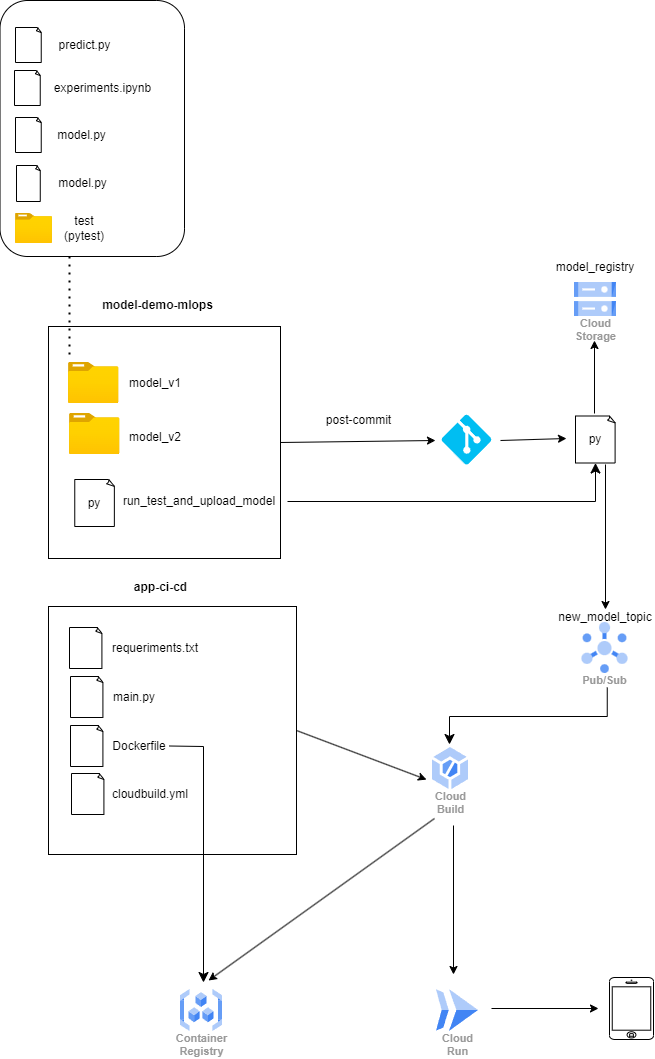

The diagram above was exported from draw.io. Its source (the exported page's mxGraphModel, read from the mxfile embedded in the PNG):
<mxGraphModel dx="2154" dy="2170" grid="0" gridSize="10" guides="1" tooltips="1" connect="1" arrows="1" fold="1" page="0" pageScale="1" pageWidth="827" pageHeight="1169" math="0" shadow="0">
  <root>
    <mxCell id="0" />
    <mxCell id="1" parent="0" />
    <mxCell id="8GqyX5aOacgiC0BV7zj6-5" value="" style="whiteSpace=wrap;html=1;aspect=fixed;" parent="1" vertex="1">
      <mxGeometry x="-1151" y="-891" width="232" height="232" as="geometry" />
    </mxCell>
    <mxCell id="8GqyX5aOacgiC0BV7zj6-12" value="" style="image;aspect=fixed;html=1;points=[];align=center;fontSize=12;image=img/lib/azure2/general/Folder_Blank.svg;" parent="1" vertex="1">
      <mxGeometry x="-1131" y="-855" width="50.52" height="41" as="geometry" />
    </mxCell>
    <mxCell id="8GqyX5aOacgiC0BV7zj6-13" value="model_v1" style="text;html=1;strokeColor=none;fillColor=none;align=center;verticalAlign=middle;whiteSpace=wrap;rounded=0;" parent="1" vertex="1">
      <mxGeometry x="-1074" y="-849.5" width="60" height="30" as="geometry" />
    </mxCell>
    <mxCell id="8GqyX5aOacgiC0BV7zj6-14" value="" style="image;aspect=fixed;html=1;points=[];align=center;fontSize=12;image=img/lib/azure2/general/Folder_Blank.svg;" parent="1" vertex="1">
      <mxGeometry x="-1130" y="-804" width="50.52" height="41" as="geometry" />
    </mxCell>
    <mxCell id="8GqyX5aOacgiC0BV7zj6-15" value="run_test_and_upload_model" style="text;html=1;strokeColor=none;fillColor=none;align=center;verticalAlign=middle;whiteSpace=wrap;rounded=0;" parent="1" vertex="1">
      <mxGeometry x="-1030" y="-731" width="60" height="30" as="geometry" />
    </mxCell>
    <mxCell id="8GqyX5aOacgiC0BV7zj6-20" value="py" style="whiteSpace=wrap;html=1;shape=mxgraph.basic.document" parent="1" vertex="1">
      <mxGeometry x="-1124.74" y="-738" width="40" height="47" as="geometry" />
    </mxCell>
    <mxCell id="8GqyX5aOacgiC0BV7zj6-21" value="model_v2" style="text;html=1;strokeColor=none;fillColor=none;align=center;verticalAlign=middle;whiteSpace=wrap;rounded=0;" parent="1" vertex="1">
      <mxGeometry x="-1074" y="-795" width="60" height="30" as="geometry" />
    </mxCell>
    <mxCell id="8GqyX5aOacgiC0BV7zj6-22" value="&lt;b&gt;model-demo-mlops&lt;/b&gt;" style="text;html=1;strokeColor=none;fillColor=none;align=center;verticalAlign=middle;whiteSpace=wrap;rounded=0;" parent="1" vertex="1">
      <mxGeometry x="-1137.3700000000001" y="-927" width="190.74" height="30" as="geometry" />
    </mxCell>
    <mxCell id="8GqyX5aOacgiC0BV7zj6-23" value="" style="verticalLabelPosition=bottom;html=1;verticalAlign=top;align=center;strokeColor=none;fillColor=#00BEF2;shape=mxgraph.azure.git_repository;" parent="1" vertex="1">
      <mxGeometry x="-758" y="-803" width="50" height="50" as="geometry" />
    </mxCell>
    <mxCell id="8GqyX5aOacgiC0BV7zj6-24" value="" style="endArrow=classic;html=1;rounded=0;exitX=1;exitY=0.5;exitDx=0;exitDy=0;" parent="1" source="8GqyX5aOacgiC0BV7zj6-5" edge="1">
      <mxGeometry width="50" height="50" relative="1" as="geometry">
        <mxPoint x="-902" y="-657" as="sourcePoint" />
        <mxPoint x="-764" y="-777" as="targetPoint" />
      </mxGeometry>
    </mxCell>
    <mxCell id="8GqyX5aOacgiC0BV7zj6-26" value="post-commit" style="text;html=1;strokeColor=none;fillColor=none;align=center;verticalAlign=middle;whiteSpace=wrap;rounded=0;" parent="1" vertex="1">
      <mxGeometry x="-881" y="-812" width="81" height="30" as="geometry" />
    </mxCell>
    <mxCell id="8GqyX5aOacgiC0BV7zj6-27" value="py" style="whiteSpace=wrap;html=1;shape=mxgraph.basic.document" parent="1" vertex="1">
      <mxGeometry x="-624" y="-801.5" width="40" height="47" as="geometry" />
    </mxCell>
    <mxCell id="8GqyX5aOacgiC0BV7zj6-28" value="" style="endArrow=classic;html=1;rounded=0;exitX=1;exitY=0.5;exitDx=0;exitDy=0;" parent="1" edge="1">
      <mxGeometry width="50" height="50" relative="1" as="geometry">
        <mxPoint x="-699" y="-777" as="sourcePoint" />
        <mxPoint x="-633" y="-779" as="targetPoint" />
      </mxGeometry>
    </mxCell>
    <mxCell id="8GqyX5aOacgiC0BV7zj6-30" value="" style="edgeStyle=segmentEdgeStyle;endArrow=classic;html=1;curved=0;rounded=0;endSize=8;startSize=8;entryX=0.5;entryY=1;entryDx=0;entryDy=0;entryPerimeter=0;" parent="1" target="8GqyX5aOacgiC0BV7zj6-27" edge="1">
      <mxGeometry width="50" height="50" relative="1" as="geometry">
        <mxPoint x="-912" y="-716" as="sourcePoint" />
        <mxPoint x="-603" y="-733" as="targetPoint" />
      </mxGeometry>
    </mxCell>
    <mxCell id="8GqyX5aOacgiC0BV7zj6-33" value="" style="endArrow=classic;html=1;rounded=0;" parent="1" edge="1">
      <mxGeometry width="50" height="50" relative="1" as="geometry">
        <mxPoint x="-605" y="-804" as="sourcePoint" />
        <mxPoint x="-605" y="-877" as="targetPoint" />
      </mxGeometry>
    </mxCell>
    <mxCell id="8GqyX5aOacgiC0BV7zj6-34" value="model_registry" style="text;html=1;strokeColor=none;fillColor=none;align=center;verticalAlign=middle;whiteSpace=wrap;rounded=0;" parent="1" vertex="1">
      <mxGeometry x="-634" y="-965" width="60" height="30" as="geometry" />
    </mxCell>
    <mxCell id="8GqyX5aOacgiC0BV7zj6-35" value="" style="endArrow=classic;html=1;rounded=0;" parent="1" edge="1">
      <mxGeometry width="50" height="50" relative="1" as="geometry">
        <mxPoint x="-594" y="-753" as="sourcePoint" />
        <mxPoint x="-594" y="-608" as="targetPoint" />
      </mxGeometry>
    </mxCell>
    <mxCell id="8GqyX5aOacgiC0BV7zj6-38" value="new_model_topic" style="text;html=1;strokeColor=none;fillColor=none;align=center;verticalAlign=middle;whiteSpace=wrap;rounded=0;" parent="1" vertex="1">
      <mxGeometry x="-624.5" y="-615" width="60" height="30" as="geometry" />
    </mxCell>
    <mxCell id="8GqyX5aOacgiC0BV7zj6-40" value="" style="whiteSpace=wrap;html=1;aspect=fixed;" parent="1" vertex="1">
      <mxGeometry x="-1151" y="-611" width="248" height="248" as="geometry" />
    </mxCell>
    <mxCell id="8GqyX5aOacgiC0BV7zj6-41" value="" style="endArrow=classic;html=1;rounded=0;entryX=0;entryY=0.5;entryDx=0;entryDy=0;exitX=1;exitY=0.5;exitDx=0;exitDy=0;" parent="1" source="8GqyX5aOacgiC0BV7zj6-40" edge="1">
      <mxGeometry width="50" height="50" relative="1" as="geometry">
        <mxPoint x="-991" y="-523" as="sourcePoint" />
        <mxPoint x="-773" y="-437.9100000000001" as="targetPoint" />
      </mxGeometry>
    </mxCell>
    <mxCell id="8GqyX5aOacgiC0BV7zj6-45" value="" style="edgeStyle=elbowEdgeStyle;elbow=vertical;endArrow=classic;html=1;curved=0;rounded=0;endSize=8;startSize=8;exitX=0.5;exitY=1;exitDx=0;exitDy=0;" parent="1" edge="1">
      <mxGeometry width="50" height="50" relative="1" as="geometry">
        <mxPoint x="-592.25" y="-530" as="sourcePoint" />
        <mxPoint x="-750" y="-473" as="targetPoint" />
      </mxGeometry>
    </mxCell>
    <mxCell id="8GqyX5aOacgiC0BV7zj6-46" value="&lt;b&gt;app-ci-cd&lt;/b&gt;" style="text;html=1;strokeColor=none;fillColor=none;align=center;verticalAlign=middle;whiteSpace=wrap;rounded=0;" parent="1" vertex="1">
      <mxGeometry x="-1134.0000000000002" y="-645" width="190.74" height="30" as="geometry" />
    </mxCell>
    <mxCell id="8GqyX5aOacgiC0BV7zj6-47" value="" style="whiteSpace=wrap;html=1;shape=mxgraph.basic.document" parent="1" vertex="1">
      <mxGeometry x="-1130" y="-590" width="32.74" height="41" as="geometry" />
    </mxCell>
    <mxCell id="8GqyX5aOacgiC0BV7zj6-48" value="requeriments.txt" style="text;html=1;strokeColor=none;fillColor=none;align=center;verticalAlign=middle;whiteSpace=wrap;rounded=0;" parent="1" vertex="1">
      <mxGeometry x="-1074" y="-584.5" width="60" height="30" as="geometry" />
    </mxCell>
    <mxCell id="8GqyX5aOacgiC0BV7zj6-49" value="" style="whiteSpace=wrap;html=1;shape=mxgraph.basic.document" parent="1" vertex="1">
      <mxGeometry x="-1129" y="-541" width="32.74" height="41" as="geometry" />
    </mxCell>
    <mxCell id="8GqyX5aOacgiC0BV7zj6-50" value="main.py" style="text;html=1;strokeColor=none;fillColor=none;align=center;verticalAlign=middle;whiteSpace=wrap;rounded=0;" parent="1" vertex="1">
      <mxGeometry x="-1095" y="-535.5" width="60" height="30" as="geometry" />
    </mxCell>
    <mxCell id="8GqyX5aOacgiC0BV7zj6-51" value="" style="whiteSpace=wrap;html=1;shape=mxgraph.basic.document" parent="1" vertex="1">
      <mxGeometry x="-1129" y="-492" width="32.74" height="41" as="geometry" />
    </mxCell>
    <mxCell id="8GqyX5aOacgiC0BV7zj6-52" value="Dockerfile" style="text;html=1;strokeColor=none;fillColor=none;align=center;verticalAlign=middle;whiteSpace=wrap;rounded=0;" parent="1" vertex="1">
      <mxGeometry x="-1090" y="-486.5" width="60" height="30" as="geometry" />
    </mxCell>
    <mxCell id="8GqyX5aOacgiC0BV7zj6-53" value="" style="whiteSpace=wrap;html=1;shape=mxgraph.basic.document" parent="1" vertex="1">
      <mxGeometry x="-1128" y="-444" width="32.74" height="41" as="geometry" />
    </mxCell>
    <mxCell id="8GqyX5aOacgiC0BV7zj6-54" value="cloudbuild.yml" style="text;html=1;strokeColor=none;fillColor=none;align=center;verticalAlign=middle;whiteSpace=wrap;rounded=0;" parent="1" vertex="1">
      <mxGeometry x="-1079" y="-438.5" width="60" height="30" as="geometry" />
    </mxCell>
    <mxCell id="8GqyX5aOacgiC0BV7zj6-55" value="" style="endArrow=classic;html=1;rounded=0;" parent="1" edge="1">
      <mxGeometry width="50" height="50" relative="1" as="geometry">
        <mxPoint x="-765" y="-399" as="sourcePoint" />
        <mxPoint x="-991" y="-237" as="targetPoint" />
      </mxGeometry>
    </mxCell>
    <mxCell id="8GqyX5aOacgiC0BV7zj6-59" value="" style="edgeStyle=elbowEdgeStyle;elbow=vertical;endArrow=classic;html=1;curved=0;rounded=0;endSize=8;startSize=8;exitX=1;exitY=0.5;exitDx=0;exitDy=0;" parent="1" source="8GqyX5aOacgiC0BV7zj6-52" edge="1">
      <mxGeometry width="50" height="50" relative="1" as="geometry">
        <mxPoint x="-1046" y="-272" as="sourcePoint" />
        <mxPoint x="-996" y="-235" as="targetPoint" />
        <Array as="points">
          <mxPoint x="-923" y="-471" />
        </Array>
      </mxGeometry>
    </mxCell>
    <mxCell id="8GqyX5aOacgiC0BV7zj6-60" value="" style="endArrow=classic;html=1;rounded=0;" parent="1" edge="1">
      <mxGeometry width="50" height="50" relative="1" as="geometry">
        <mxPoint x="-746" y="-392" as="sourcePoint" />
        <mxPoint x="-746" y="-243" as="targetPoint" />
      </mxGeometry>
    </mxCell>
    <mxCell id="8GqyX5aOacgiC0BV7zj6-61" value="Cloud&#10;Run" style="sketch=0;html=1;verticalAlign=top;labelPosition=center;verticalLabelPosition=bottom;align=center;spacingTop=-6;fontSize=11;fontStyle=1;fontColor=#999999;shape=image;aspect=fixed;imageAspect=0;image=data:image/svg+xml,(base64 omitted: 656 chars);" parent="1" vertex="1">
      <mxGeometry x="-763" y="-228" width="42" height="42" as="geometry" />
    </mxCell>
    <mxCell id="8GqyX5aOacgiC0BV7zj6-62" value="Pub/Sub" style="sketch=0;html=1;verticalAlign=top;labelPosition=center;verticalLabelPosition=bottom;align=center;spacingTop=-6;fontSize=11;fontStyle=1;fontColor=#999999;shape=image;aspect=fixed;imageAspect=0;image=data:image/svg+xml,(base64 omitted: 1912 chars);" parent="1" vertex="1">
      <mxGeometry x="-617.57" y="-595" width="46.14" height="51" as="geometry" />
    </mxCell>
    <mxCell id="8GqyX5aOacgiC0BV7zj6-63" value="Container&#10;Registry" style="sketch=0;html=1;verticalAlign=top;labelPosition=center;verticalLabelPosition=bottom;align=center;spacingTop=-6;fontSize=11;fontStyle=1;fontColor=#999999;shape=image;aspect=fixed;imageAspect=0;image=data:image/svg+xml,(base64 omitted: 1564 chars);" parent="1" vertex="1">
      <mxGeometry x="-1019" y="-228" width="42" height="42" as="geometry" />
    </mxCell>
    <mxCell id="8GqyX5aOacgiC0BV7zj6-64" value="Cloud&#10;Build" style="sketch=0;html=1;verticalAlign=top;labelPosition=center;verticalLabelPosition=bottom;align=center;spacingTop=-6;fontSize=11;fontStyle=1;fontColor=#999999;shape=image;aspect=fixed;imageAspect=0;image=data:image/svg+xml,(base64 omitted: 928 chars);" parent="1" vertex="1">
      <mxGeometry x="-767" y="-470" width="36" height="42" as="geometry" />
    </mxCell>
    <mxCell id="8GqyX5aOacgiC0BV7zj6-65" value="Cloud&#10;Storage" style="sketch=0;html=1;verticalAlign=top;labelPosition=center;verticalLabelPosition=bottom;align=center;spacingTop=-6;fontSize=11;fontStyle=1;fontColor=#999999;shape=image;aspect=fixed;imageAspect=0;image=data:image/svg+xml,(base64 omitted: 1124 chars);" parent="1" vertex="1">
      <mxGeometry x="-625" y="-935" width="42" height="34" as="geometry" />
    </mxCell>
    <mxCell id="gXcbM5xbiih3G-u_hhi--1" value="" style="endArrow=none;dashed=1;html=1;dashPattern=1 3;strokeWidth=2;rounded=0;" edge="1" parent="1">
      <mxGeometry width="50" height="50" relative="1" as="geometry">
        <mxPoint x="-1130" y="-863" as="sourcePoint" />
        <mxPoint x="-1130" y="-979" as="targetPoint" />
      </mxGeometry>
    </mxCell>
    <mxCell id="gXcbM5xbiih3G-u_hhi--2" value="" style="rounded=1;whiteSpace=wrap;html=1;" vertex="1" parent="1">
      <mxGeometry x="-1199.48" y="-1217" width="184.48" height="256" as="geometry" />
    </mxCell>
    <mxCell id="gXcbM5xbiih3G-u_hhi--4" value="" style="html=1;verticalLabelPosition=bottom;labelBackgroundColor=#ffffff;verticalAlign=top;shadow=0;dashed=0;strokeWidth=1;shape=mxgraph.ios7.misc.iphone;strokeColor=#000000;" vertex="1" parent="1">
      <mxGeometry x="-590" y="-240" width="44" height="62" as="geometry" />
    </mxCell>
    <mxCell id="gXcbM5xbiih3G-u_hhi--5" value="" style="endArrow=classic;html=1;rounded=0;" edge="1" parent="1">
      <mxGeometry width="50" height="50" relative="1" as="geometry">
        <mxPoint x="-708" y="-209" as="sourcePoint" />
        <mxPoint x="-601" y="-209" as="targetPoint" />
      </mxGeometry>
    </mxCell>
    <mxCell id="gXcbM5xbiih3G-u_hhi--6" value="experiments.ipynb" style="text;html=1;strokeColor=none;fillColor=none;align=center;verticalAlign=middle;whiteSpace=wrap;rounded=0;" vertex="1" parent="1">
      <mxGeometry x="-1136.37" y="-1144" width="79" height="30" as="geometry" />
    </mxCell>
    <mxCell id="gXcbM5xbiih3G-u_hhi--7" value="" style="whiteSpace=wrap;html=1;shape=mxgraph.basic.document" vertex="1" parent="1">
      <mxGeometry x="-1185" y="-1147" width="26" height="35" as="geometry" />
    </mxCell>
    <mxCell id="gXcbM5xbiih3G-u_hhi--8" value="" style="whiteSpace=wrap;html=1;shape=mxgraph.basic.document" vertex="1" parent="1">
      <mxGeometry x="-1184" y="-1100" width="26" height="35" as="geometry" />
    </mxCell>
    <mxCell id="gXcbM5xbiih3G-u_hhi--9" value="model.py" style="text;html=1;strokeColor=none;fillColor=none;align=center;verticalAlign=middle;whiteSpace=wrap;rounded=0;" vertex="1" parent="1">
      <mxGeometry x="-1157.37" y="-1097" width="79" height="30" as="geometry" />
    </mxCell>
    <mxCell id="gXcbM5xbiih3G-u_hhi--10" value="" style="whiteSpace=wrap;html=1;shape=mxgraph.basic.document" vertex="1" parent="1">
      <mxGeometry x="-1183" y="-1052" width="24" height="36" as="geometry" />
    </mxCell>
    <mxCell id="gXcbM5xbiih3G-u_hhi--11" value="model.py" style="text;html=1;strokeColor=none;fillColor=none;align=center;verticalAlign=middle;whiteSpace=wrap;rounded=0;" vertex="1" parent="1">
      <mxGeometry x="-1156.37" y="-1049" width="79" height="30" as="geometry" />
    </mxCell>
    <mxCell id="gXcbM5xbiih3G-u_hhi--14" value="" style="image;aspect=fixed;html=1;points=[];align=center;fontSize=12;image=img/lib/azure2/general/Folder_Blank.svg;" vertex="1" parent="1">
      <mxGeometry x="-1184" y="-1004" width="36.97" height="30" as="geometry" />
    </mxCell>
    <mxCell id="gXcbM5xbiih3G-u_hhi--15" value="test (pytest)" style="text;html=1;strokeColor=none;fillColor=none;align=center;verticalAlign=middle;whiteSpace=wrap;rounded=0;" vertex="1" parent="1">
      <mxGeometry x="-1144.74" y="-1004" width="60" height="30" as="geometry" />
    </mxCell>
    <mxCell id="gXcbM5xbiih3G-u_hhi--17" value="" style="whiteSpace=wrap;html=1;shape=mxgraph.basic.document" vertex="1" parent="1">
      <mxGeometry x="-1184" y="-1190" width="26" height="35" as="geometry" />
    </mxCell>
    <mxCell id="gXcbM5xbiih3G-u_hhi--18" value="predict.py" style="text;html=1;strokeColor=none;fillColor=none;align=center;verticalAlign=middle;whiteSpace=wrap;rounded=0;" vertex="1" parent="1">
      <mxGeometry x="-1154.37" y="-1187" width="79" height="30" as="geometry" />
    </mxCell>
  </root>
</mxGraphModel>